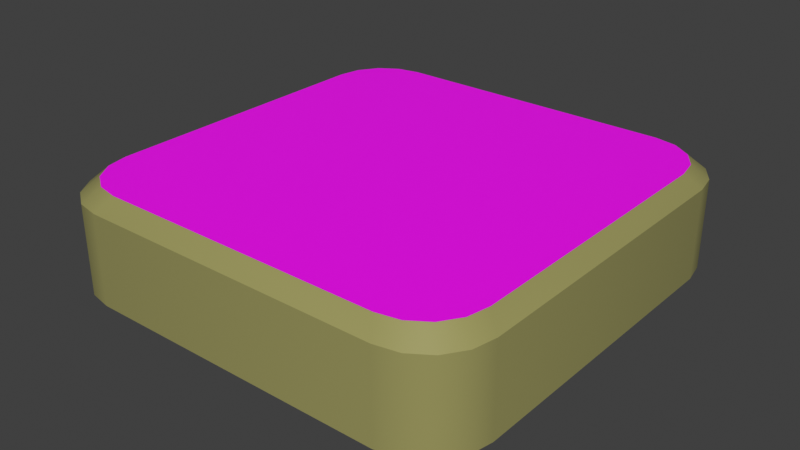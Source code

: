 # Source: piattaforma_bersaglio_1_.blend  (saved by Blender 4.0.36; exported with 4.5.12 LTS)
import bpy
from mathutils import Matrix  # noqa: F401  (used for matrix-valued properties, if any)

bpy.ops.wm.read_factory_settings(use_empty=True)
scene = bpy.context.scene
scene.name = 'Scene'

# ---- collections
col_collection = bpy.data.collections.new('Collection'); scene.collection.children.link(col_collection)

# ---- images (referenced by path relative to the original .blend; pixels are not part of the script)
import os
ASSET_DIR = os.environ.get("B2B_ASSET_DIR", "")  # directory of the original .blend (textures are referenced by path, not embedded)
HERE = os.path.dirname(os.path.abspath(__file__))  # packed textures are extracted next to this script under _unpacked/

def load_image(name, relpath, width, height, colorspace="sRGB"):
    """Load a texture the original file referenced (path relative to the .blend, or extracted next to this script)."""
    p = next((c for c in (os.path.join(HERE, relpath), os.path.join(ASSET_DIR, relpath)) if relpath and os.path.exists(c)), "")
    if p:
        img = bpy.data.images.load(p, check_existing=True)
        img.name = name
    else:  # same state as the original file: an image datablock whose file is absent (Cycles renders it pink)
        img = bpy.data.images.new(name, width, height)
        img.source = "FILE"
        img.filepath = "//" + (relpath or name)
    img.colorspace_settings.name = colorspace
    return img
img_pngtree_shooting_target_5402302_png_001 = load_image('—Pngtree—shooting target_5402302.png.001', '—Pngtree—shooting target_5402302.png', 1024, 1024, 'sRGB')

# ---- materials (node trees are filled in below, after node groups)
mat_piatt_ber_col = bpy.data.materials.new('piatt_ber_col')
mat_piatt_ber_col.alpha_threshold = 0.0
mat_piatt_ber_col.use_transparent_shadow = False
mat_piatt_ber_col.roughness = 0.5
mat_piatt_ber_col.line_color = (0.0, 0.0, 0.0, 1.0)
mat_texture_ber = bpy.data.materials.new('texture_ber')

# ---- node groups
ng_auto_smooth = bpy.data.node_groups.new('Auto Smooth', 'GeometryNodeTree')
_s = ng_auto_smooth.interface.new_socket(name='Geometry', in_out='OUTPUT', socket_type='NodeSocketGeometry')
_s = ng_auto_smooth.interface.new_socket(name='Geometry', in_out='INPUT', socket_type='NodeSocketGeometry')
_s = ng_auto_smooth.interface.new_socket(name='Angle', in_out='INPUT', socket_type='NodeSocketFloat')
_s.subtype = 'ANGLE'
_s.min_value = 0.0
_s.max_value = 3.142
ng_auto_smooth.is_modifier = True
_N = ng_auto_smooth.nodes; _L = ng_auto_smooth.links
n0 = _N.new('NodeGroupOutput'); n0.name = 'Group Output'; n0.location = (480, -100)
n1 = _N.new('NodeGroupInput'); n1.name = 'Group Input'; n1.location = (-420, -300)
n2 = _N.new('NodeGroupInput'); n2.name = 'Group Input.001'; n2.location = (-60, -100)
n3 = _N.new('GeometryNodeSetShadeSmooth'); n3.name = 'Set Shade Smooth'; n3.location = (120, -100)
n3.domain = 'EDGE'
n4 = _N.new('GeometryNodeSetShadeSmooth'); n4.name = 'Set Shade Smooth.001'; n4.location = (300, -100)
n5 = _N.new('GeometryNodeInputMeshEdgeAngle'); n5.name = 'Edge Angle'; n5.location = (-420, -220)
n6 = _N.new('GeometryNodeInputEdgeSmooth'); n6.name = 'Is Edge Smooth'; n6.location = (-60, -160)
n7 = _N.new('GeometryNodeInputShadeSmooth'); n7.name = 'Is Face Smooth'; n7.location = (-240, -340)
n8 = _N.new('FunctionNodeBooleanMath'); n8.name = 'Boolean Math'; n8.location = (-60, -220)
n9 = _N.new('FunctionNodeCompare'); n9.name = 'Compare'; n9.location = (-240, -180)
n9.operation = 'LESS_EQUAL'
_L.new(n5.outputs[0], n9.inputs[0])
_L.new(n4.outputs[0], n0.inputs[0])
_L.new(n1.outputs[1], n9.inputs[1])
_L.new(n9.outputs[0], n8.inputs[0])
_L.new(n7.outputs[0], n8.inputs[1])
_L.new(n2.outputs[0], n3.inputs[0])
_L.new(n6.outputs[0], n3.inputs[1])
_L.new(n3.outputs[0], n4.inputs[0])
_L.new(n8.outputs[0], n3.inputs[2])
n0.is_active_output = True

# ---- material node trees
mat_piatt_ber_col.use_nodes = True; mat_piatt_ber_col.node_tree.nodes.clear()
_N = mat_piatt_ber_col.node_tree.nodes; _L = mat_piatt_ber_col.node_tree.links
n0 = _N.new('ShaderNodeOutputMaterial'); n0.name = 'Material Output'; n0.location = (300, 300)
n1 = _N.new('ShaderNodeBsdfPrincipled'); n1.name = 'Principled BSDF'; n1.location = (10, 300)
n1.inputs[0].default_value = (0.3325, 0.314, 0.1119, 1.0)
n1.inputs[3].default_value = 1.45
n1.inputs[27].default_value = (0.0, 0.0, 0.0, 1.0)
_L.new(n1.outputs[0], n0.inputs[0])
n0.is_active_output = True
mat_texture_ber.use_nodes = True; mat_texture_ber.node_tree.nodes.clear()
_N = mat_texture_ber.node_tree.nodes; _L = mat_texture_ber.node_tree.links
n0 = _N.new('ShaderNodeBsdfPrincipled'); n0.name = 'Principled BSDF'; n0.location = (10, 300)
n0.distribution = 'GGX'
n0.subsurface_method = 'RANDOM_WALK_SKIN'
n0.inputs[3].default_value = 1.45
n0.inputs[27].default_value = (0.0, 0.0, 0.0, 1.0)
n0.inputs[28].default_value = 1.0
n1 = _N.new('ShaderNodeOutputMaterial'); n1.name = 'Material Output'; n1.location = (300, 300)
n1.target = 'CYCLES'
n2 = _N.new('ShaderNodeTexImage'); n2.name = 'Image Texture'; n2.location = (-425, 227)
n2.image = img_pngtree_shooting_target_5402302_png_001
n3 = _N.new('ShaderNodeOutputMaterial'); n3.name = 'Material Output.001'; n3.location = (0, 0)
n3.target = 'EEVEE'
n4 = _N.new('ShaderNodeMixShader'); n4.name = 'Mix Shader'; n4.location = (0, 0)
n4.label = 'Disable Shadow'
n4.hide = True
n5 = _N.new('ShaderNodeLightPath'); n5.name = 'Light Path'; n5.location = (0, 0)
n5.hide = True
n6 = _N.new('ShaderNodeBsdfTransparent'); n6.name = 'Transparent BSDF'; n6.location = (0, 0)
n6.hide = True
_L.new(n0.outputs[0], n1.inputs[0])
_L.new(n2.outputs[0], n0.inputs[0])
_L.new(n2.outputs[1], n0.inputs[4])
_L.new(n0.outputs[0], n4.inputs[1])
_L.new(n4.outputs[0], n3.inputs[0])
_L.new(n5.outputs[1], n4.inputs[0])
_L.new(n6.outputs[0], n4.inputs[2])
n1.is_active_output = True

# ---- world
world_world = bpy.data.worlds.new('World'); scene.world = world_world
world_world.use_nodes = True; world_world.node_tree.nodes.clear()
_N = world_world.node_tree.nodes; _L = world_world.node_tree.links
n0 = _N.new('ShaderNodeOutputWorld'); n0.name = 'World Output'; n0.location = (300, 300)
n1 = _N.new('ShaderNodeBackground'); n1.name = 'Background'; n1.location = (10, 300)
n1.inputs[0].default_value = (0.05088, 0.05088, 0.05088, 1.0)
_L.new(n1.outputs[0], n0.inputs[0])
n0.is_active_output = True
world_world.color = (0.05088, 0.05088, 0.05088)
world_world.use_sun_shadow = False
world_world.sun_shadow_jitter_overblur = 0.0

# ---- meshes
me_tassello_cambia_colore = bpy.data.meshes.new('tassello_cambia_colore')
me_tassello_cambia_colore.from_pydata([(-0.8841, 0.0, 0.1837), (0.0, -0.826, 0.2434), (-0.826, 0.0, 0.2434), (0.0, 0.0, 0.2434), (0.0, -0.8841, 0.1837), (-0.8841, 0.0, 0.0), (0.0, -0.8841, 0.0), (0.8841, 0.0, 0.1837), (0.826, 0.0, 0.2434), (0.8841, 0.0, 0.0), (0.0, 0.826, 0.2434), (0.0, 0.8841, 0.1837), (0.0, 0.8841, 0.0), (-0.8841, 0.0, -0.1837), (0.0, -0.826, -0.2434), (-0.826, 0.0, -0.2434), (0.0, 0.0, -0.2434), (0.0, -0.8841, -0.1837), (0.8841, 0.0, -0.1837), (0.826, 0.0, -0.2434), (0.0, 0.826, -0.2434), (0.0, 0.8841, -0.1837), (-0.826, -0.5885, 0.2434), (-0.5885, -0.826, 0.2434), (-0.8079, -0.6794, 0.2434), (-0.7565, -0.7565, 0.2434), (-0.6794, -0.8079, 0.2434), (-0.8841, -0.63, 0.1837), (-0.63, -0.8841, 0.1837), (-0.8648, -0.7272, 0.1837), (-0.8097, -0.8097, 0.1837), (-0.7272, -0.8648, 0.1837), (-0.8841, -0.63, 0.0), (-0.63, -0.8841, 0.0), (-0.8648, -0.7272, 0.0), (-0.8097, -0.8097, 0.0), (-0.7272, -0.8648, 0.0), (0.5885, -0.826, 0.2434), (0.826, -0.5885, 0.2434), (0.6794, -0.8079, 0.2434), (0.7565, -0.7565, 0.2434), (0.8079, -0.6794, 0.2434), (0.63, -0.8841, 0.1837), (0.8841, -0.63, 0.1837), (0.7272, -0.8648, 0.1837), (0.8097, -0.8097, 0.1837), (0.8648, -0.7272, 0.1837), (0.63, -0.8841, 0.0), (0.8841, -0.63, 0.0), (0.7272, -0.8648, 0.0), (0.8097, -0.8097, 0.0), (0.8648, -0.7272, 0.0), (-0.5885, 0.826, 0.2434), (-0.826, 0.5885, 0.2434), (-0.6794, 0.8079, 0.2434), (-0.7565, 0.7565, 0.2434), (-0.8079, 0.6794, 0.2434), (-0.63, 0.8841, 0.1837), (-0.8841, 0.63, 0.1837), (-0.7272, 0.8648, 0.1837), (-0.8097, 0.8097, 0.1837), (-0.8648, 0.7272, 0.1837), (-0.63, 0.8841, 0.0), (-0.8841, 0.63, 0.0), (-0.7272, 0.8648, 0.0), (-0.8097, 0.8097, 0.0), (-0.8648, 0.7272, 0.0), (0.826, 0.5885, 0.2434), (0.5885, 0.826, 0.2434), (0.8079, 0.6794, 0.2434), (0.7565, 0.7565, 0.2434), (0.6794, 0.8079, 0.2434), (0.8841, 0.63, 0.1837), (0.63, 0.8841, 0.1837), (0.8648, 0.7272, 0.1837), (0.8097, 0.8097, 0.1837), (0.7272, 0.8648, 0.1837), (0.8841, 0.63, 0.0), (0.63, 0.8841, 0.0), (0.8648, 0.7272, 0.0), (0.8097, 0.8097, 0.0), (0.7272, 0.8648, 0.0), (-0.5885, -0.826, -0.2434), (-0.826, -0.5885, -0.2434), (-0.6794, -0.8079, -0.2434), (-0.7565, -0.7565, -0.2434), (-0.8079, -0.6794, -0.2434), (-0.63, -0.8841, -0.1837), (-0.8841, -0.63, -0.1837), (-0.7272, -0.8648, -0.1837), (-0.8097, -0.8097, -0.1837), (-0.8648, -0.7272, -0.1837), (0.826, -0.5885, -0.2434), (0.5885, -0.826, -0.2434), (0.8079, -0.6794, -0.2434), (0.7565, -0.7565, -0.2434), (0.6794, -0.8079, -0.2434), (0.8841, -0.63, -0.1837), (0.63, -0.8841, -0.1837), (0.8648, -0.7272, -0.1837), (0.8097, -0.8097, -0.1837), (0.7272, -0.8648, -0.1837), (-0.826, 0.5885, -0.2434), (-0.5885, 0.826, -0.2434), (-0.8079, 0.6794, -0.2434), (-0.7565, 0.7565, -0.2434), (-0.6794, 0.8079, -0.2434), (-0.8841, 0.63, -0.1837), (-0.63, 0.8841, -0.1837), (-0.8648, 0.7272, -0.1837), (-0.8097, 0.8097, -0.1837), (-0.7272, 0.8648, -0.1837), (0.5885, 0.826, -0.2434), (0.826, 0.5885, -0.2434), (0.6794, 0.8079, -0.2434), (0.7565, 0.7565, -0.2434), (0.8079, 0.6794, -0.2434), (0.63, 0.8841, -0.1837), (0.8841, 0.63, -0.1837), (0.7272, 0.8648, -0.1837), (0.8097, 0.8097, -0.1837), (0.8648, 0.7272, -0.1837), (0.0, -0.826, 0.2437), (-0.826, 0.0, 0.2437), (0.0, 0.0, 0.2437), (0.826, 0.0, 0.2437), (0.0, 0.826, 0.2437), (-0.826, -0.5885, 0.2437), (-0.5885, -0.826, 0.2437), (-0.8079, -0.6794, 0.2437), (-0.7565, -0.7565, 0.2437), (-0.6794, -0.8079, 0.2437), (0.5885, -0.826, 0.2437), (0.826, -0.5885, 0.2437), (0.6794, -0.8079, 0.2437), (0.7565, -0.7565, 0.2437), (0.8079, -0.6794, 0.2437), (-0.5885, 0.826, 0.2437), (-0.826, 0.5885, 0.2437), (-0.6794, 0.8079, 0.2437), (-0.7565, 0.7565, 0.2437), (-0.8079, 0.6794, 0.2437), (0.826, 0.5885, 0.2437), (0.5885, 0.826, 0.2437), (0.8079, 0.6794, 0.2437), (0.7565, 0.7565, 0.2437), (0.6794, 0.8079, 0.2437)], [], [(4, 28, 33, 6), (0, 27, 22, 2), (28, 4, 1, 23), (17, 6, 33, 87), (27, 0, 5, 32), (4, 6, 47, 42), (7, 8, 38, 43), (42, 37, 1, 4), (17, 98, 47, 6), (43, 48, 9, 7), (11, 12, 62, 57), (0, 2, 53, 58), (57, 52, 10, 11), (21, 108, 62, 12), (58, 63, 5, 0), (11, 73, 78, 12), (7, 72, 67, 8), (73, 11, 10, 68), (21, 12, 78, 117), (72, 7, 9, 77), (16, 19, 92, 94, 95, 96, 93, 14), (13, 15, 83, 88), (87, 82, 14, 17), (3, 1, 37, 39, 40, 41, 38, 8), (88, 32, 5, 13), (16, 15, 102, 104, 105, 106, 103, 20), (18, 97, 92, 19), (98, 17, 14, 93), (3, 10, 52, 54, 55, 56, 53, 2), (97, 18, 9, 48), (16, 20, 112, 114, 115, 116, 113, 19), (13, 107, 102, 15), (108, 21, 20, 103), (3, 8, 67, 69, 70, 71, 68, 10), (107, 13, 5, 63), (18, 19, 113, 118), (117, 112, 20, 21), (16, 14, 82, 84, 85, 86, 83, 15), (118, 77, 9, 18), (22, 27, 29, 24), (24, 29, 30, 25), (25, 30, 31, 26), (26, 31, 28, 23), (33, 28, 31, 36), (36, 31, 30, 35), (35, 30, 29, 34), (34, 29, 27, 32), (37, 42, 44, 39), (39, 44, 45, 40), (40, 45, 46, 41), (41, 46, 43, 38), (48, 43, 46, 51), (51, 46, 45, 50), (50, 45, 44, 49), (49, 44, 42, 47), (52, 57, 59, 54), (54, 59, 60, 55), (55, 60, 61, 56), (56, 61, 58, 53), (63, 58, 61, 66), (66, 61, 60, 65), (65, 60, 59, 64), (64, 59, 57, 62), (67, 72, 74, 69), (69, 74, 75, 70), (70, 75, 76, 71), (71, 76, 73, 68), (78, 73, 76, 81), (81, 76, 75, 80), (80, 75, 74, 79), (79, 74, 72, 77), (82, 87, 89, 84), (84, 89, 90, 85), (85, 90, 91, 86), (86, 91, 88, 83), (32, 88, 91, 34), (34, 91, 90, 35), (35, 90, 89, 36), (36, 89, 87, 33), (92, 97, 99, 94), (94, 99, 100, 95), (95, 100, 101, 96), (96, 101, 98, 93), (47, 98, 101, 49), (49, 101, 100, 50), (50, 100, 99, 51), (51, 99, 97, 48), (102, 107, 109, 104), (104, 109, 110, 105), (105, 110, 111, 106), (106, 111, 108, 103), (62, 108, 111, 64), (64, 111, 110, 65), (65, 110, 109, 66), (66, 109, 107, 63), (112, 117, 119, 114), (114, 119, 120, 115), (115, 120, 121, 116), (116, 121, 118, 113), (77, 118, 121, 79), (79, 121, 120, 80), (80, 120, 119, 81), (81, 119, 117, 78), (3, 2, 22, 24, 25, 26, 23, 1), (124, 122, 132, 134, 135, 136, 133, 125), (124, 126, 137, 139, 140, 141, 138, 123), (124, 125, 142, 144, 145, 146, 143, 126), (124, 123, 127, 129, 130, 131, 128, 122)])
me_tassello_cambia_colore.polygons.foreach_set('use_smooth', [True] * 108)
me_tassello_cambia_colore.polygons.foreach_set('material_index', [0, 0, 0, 0, 0, 0, 0, 0, 0, 0, 0, 0, 0, 0, 0, 0, 0, 0, 0, 0, 0, 0, 0, 0, 0, 0, 0, 0, 0, 0, 0, 0, 0, 0, 0, 0, 0, 0, 0, 0, 0, 0, 0, 0, 0, 0, 0, 0, 0, 0, 0, 0, 0, 0, 0, 0, 0, 0, 0, 0, 0, 0, 0, 0, 0, 0, 0, 0, 0, 0, 0, 0, 0, 0, 0, 0, 0, 0, 0, 0, 0, 0, 0, 0, 0, 0, 0, 0, 0, 0, 0, 0, 0, 0, 0, 0, 0, 0, 0, 0, 0, 0, 0, 0, 1, 1, 1, 1])
_uv = me_tassello_cambia_colore.uv_layers.new(name='UVMap')
_uv.uv.foreach_set('vector', [0.7666, 0.7355, 0.8335, 0.7355, 0.8335, 0.7355, 0.7666, 0.7355, 0.8605, 0.6416, 0.8605, 0.7085, 0.8605, 0.7085, 0.8605, 0.6416, 0.8335, 0.7355, 0.7666, 0.7355, 0.7666, 0.7355, 0.8335, 0.7355, 0.7666, 0.7355, 0.7666, 0.7355, 0.8335, 0.7355, 0.8335, 0.7355, 0.8605, 0.7085, 0.8605, 0.6416, 0.8605, 0.6416, 0.8605, 0.7085, 0.7666, 0.7355, 0.7666, 0.7355, 0.8335, 0.7355, 0.8335, 0.7355, 0.8605, 0.6416, 0.8605, 0.6416, 0.8605, 0.7085, 0.8605, 0.7085, 0.8335, 0.7355, 0.8335, 0.7355, 0.7666, 0.7355, 0.7666, 0.7355, 0.7666, 0.7355, 0.8335, 0.7355, 0.8335, 0.7355, 0.7666, 0.7355, 0.8605, 0.7085, 0.8605, 0.7085, 0.8605, 0.6416, 0.8605, 0.6416, 0.7666, 0.7355, 0.7666, 0.7355, 0.8335, 0.7355, 0.8335, 0.7355, 0.8605, 0.6416, 0.8605, 0.6416, 0.8605, 0.7085, 0.8605, 0.7085, 0.8335, 0.7355, 0.8335, 0.7355, 0.7666, 0.7355, 0.7666, 0.7355, 0.7666, 0.7355, 0.8335, 0.7355, 0.8335, 0.7355, 0.7666, 0.7355, 0.8605, 0.7085, 0.8605, 0.7085, 0.8605, 0.6416, 0.8605, 0.6416, 0.7666, 0.7355, 0.8335, 0.7355, 0.8335, 0.7355, 0.7666, 0.7355, 0.8605, 0.6416, 0.8605, 0.7085, 0.8605, 0.7085, 0.8605, 0.6416, 0.8335, 0.7355, 0.7666, 0.7355, 0.7666, 0.7355, 0.8335, 0.7355, 0.7666, 0.7355, 0.7666, 0.7355, 0.8335, 0.7355, 0.8335, 0.7355, 0.8605, 0.7085, 0.8605, 0.6416, 0.8605, 0.6416, 0.8605, 0.7085, 0.7666, 0.6416, 0.8605, 0.6416, 0.8605, 0.7085, 0.8598, 0.7194, 0.8579, 0.7329, 0.8444, 0.7348, 0.8335, 0.7355, 0.7666, 0.7355, 0.8605, 0.6416, 0.8605, 0.6416, 0.8605, 0.7085, 0.8605, 0.7085, 0.8335, 0.7355, 0.8335, 0.7355, 0.7666, 0.7355, 0.7666, 0.7355, 0.5, 0.5, 0.0001, 0.5, 0.0001, 0.1438, 0.01104, 0.08882, 0.04219, 0.04219, 0.08882, 0.01104, 0.1438, 0.0001, 0.5, 0.0001, 0.8605, 0.7085, 0.8605, 0.7085, 0.8605, 0.6416, 0.8605, 0.6416, 0.7666, 0.6416, 0.8605, 0.6416, 0.8605, 0.7085, 0.8598, 0.7194, 0.8579, 0.7329, 0.8444, 0.7348, 0.8335, 0.7355, 0.7666, 0.7355, 0.8605, 0.6416, 0.8605, 0.7085, 0.8605, 0.7085, 0.8605, 0.6416, 0.8335, 0.7355, 0.7666, 0.7355, 0.7666, 0.7355, 0.8335, 0.7355, 0.5, 0.5, 0.9999, 0.5, 0.9999, 0.8562, 0.989, 0.9112, 0.9578, 0.9578, 0.9112, 0.989, 0.8562, 0.9999, 0.5, 0.9999, 0.8605, 0.7085, 0.8605, 0.6416, 0.8605, 0.6416, 0.8605, 0.7085, 0.7666, 0.6416, 0.7666, 0.7355, 0.8335, 0.7355, 0.8444, 0.7348, 0.8579, 0.7329, 0.8598, 0.7194, 0.8605, 0.7085, 0.8605, 0.6416, 0.8605, 0.6416, 0.8605, 0.7085, 0.8605, 0.7085, 0.8605, 0.6416, 0.8335, 0.7355, 0.7666, 0.7355, 0.7666, 0.7355, 0.8335, 0.7355, 0.5, 0.5, 0.5, 0.0001, 0.8562, 9.999e-05, 0.9112, 0.01104, 0.9578, 0.04219, 0.989, 0.08882, 0.9999, 0.1438, 0.9999, 0.5, 0.8605, 0.7085, 0.8605, 0.6416, 0.8605, 0.6416, 0.8605, 0.7085, 0.8605, 0.6416, 0.8605, 0.6416, 0.8605, 0.7085, 0.8605, 0.7085, 0.8335, 0.7355, 0.8335, 0.7355, 0.7666, 0.7355, 0.7666, 0.7355, 0.7666, 0.6416, 0.7666, 0.7355, 0.8335, 0.7355, 0.8444, 0.7348, 0.8579, 0.7329, 0.8598, 0.7194, 0.8605, 0.7085, 0.8605, 0.6416, 0.8605, 0.7085, 0.8605, 0.7085, 0.8605, 0.6416, 0.8605, 0.6416, 0.8605, 0.7085, 0.8605, 0.7085, 0.8605, 0.7193, 0.8598, 0.7194, 0.8598, 0.7194, 0.8605, 0.7193, 0.8605, 0.7355, 0.8579, 0.7329, 0.8579, 0.7329, 0.8605, 0.7355, 0.8443, 0.7355, 0.8444, 0.7348, 0.8444, 0.7348, 0.8443, 0.7355, 0.8335, 0.7355, 0.8335, 0.7355, 0.8335, 0.7355, 0.8335, 0.7355, 0.8443, 0.7355, 0.8438, 0.7355, 0.8438, 0.7355, 0.8443, 0.7355, 0.8605, 0.7355, 0.8605, 0.7355, 0.8605, 0.7355, 0.8605, 0.7355, 0.8605, 0.7193, 0.8605, 0.7188, 0.8605, 0.7188, 0.8605, 0.7193, 0.8605, 0.7085, 0.8605, 0.7085, 0.8335, 0.7355, 0.8335, 0.7355, 0.8443, 0.7355, 0.8444, 0.7348, 0.8444, 0.7348, 0.8443, 0.7355, 0.8605, 0.7355, 0.8579, 0.7329, 0.8579, 0.7329, 0.8605, 0.7355, 0.8605, 0.7193, 0.8598, 0.7194, 0.8598, 0.7194, 0.8605, 0.7193, 0.8605, 0.7085, 0.8605, 0.7085, 0.8605, 0.7085, 0.8605, 0.7085, 0.8605, 0.7193, 0.8605, 0.7188, 0.8605, 0.7188, 0.8605, 0.7193, 0.8605, 0.7355, 0.8605, 0.7355, 0.8605, 0.7355, 0.8605, 0.7355, 0.8443, 0.7355, 0.8438, 0.7355, 0.8438, 0.7355, 0.8443, 0.7355, 0.8335, 0.7355, 0.8335, 0.7355, 0.8335, 0.7355, 0.8335, 0.7355, 0.8443, 0.7355, 0.8444, 0.7348, 0.8444, 0.7348, 0.8443, 0.7355, 0.8605, 0.7355, 0.8579, 0.7329, 0.8579, 0.7329, 0.8605, 0.7355, 0.8605, 0.7193, 0.8598, 0.7194, 0.8598, 0.7194, 0.8605, 0.7193, 0.8605, 0.7085, 0.8605, 0.7085, 0.8605, 0.7085, 0.8605, 0.7085, 0.8605, 0.7193, 0.8605, 0.7188, 0.8605, 0.7188, 0.8605, 0.7193, 0.8605, 0.7355, 0.8605, 0.7355, 0.8605, 0.7355, 0.8605, 0.7355, 0.8443, 0.7355, 0.8438, 0.7355, 0.8438, 0.7355, 0.8443, 0.7355, 0.8335, 0.7355, 0.8335, 0.7355, 0.8605, 0.7085, 0.8605, 0.7085, 0.8605, 0.7193, 0.8598, 0.7194, 0.8598, 0.7194, 0.8605, 0.7193, 0.8605, 0.7355, 0.8579, 0.7329, 0.8579, 0.7329, 0.8605, 0.7355, 0.8443, 0.7355, 0.8444, 0.7348, 0.8444, 0.7348, 0.8443, 0.7355, 0.8335, 0.7355, 0.8335, 0.7355, 0.8335, 0.7355, 0.8335, 0.7355, 0.8443, 0.7355, 0.8438, 0.7355, 0.8438, 0.7355, 0.8443, 0.7355, 0.8605, 0.7355, 0.8605, 0.7355, 0.8605, 0.7355, 0.8605, 0.7355, 0.8605, 0.7193, 0.8605, 0.7188, 0.8605, 0.7188, 0.8605, 0.7193, 0.8605, 0.7085, 0.8605, 0.7085, 0.8335, 0.7355, 0.8335, 0.7355, 0.8443, 0.7355, 0.8444, 0.7348, 0.8444, 0.7348, 0.8443, 0.7355, 0.8605, 0.7355, 0.8579, 0.7329, 0.8579, 0.7329, 0.8605, 0.7355, 0.8605, 0.7193, 0.8598, 0.7194, 0.8598, 0.7194, 0.8605, 0.7193, 0.8605, 0.7085, 0.8605, 0.7085, 0.8605, 0.7085, 0.8605, 0.7085, 0.8605, 0.7193, 0.8605, 0.7188, 0.8605, 0.7188, 0.8605, 0.7193, 0.8605, 0.7355, 0.8605, 0.7355, 0.8605, 0.7355, 0.8605, 0.7355, 0.8443, 0.7355, 0.8438, 0.7355, 0.8438, 0.7355, 0.8443, 0.7355, 0.8335, 0.7355, 0.8335, 0.7355, 0.8605, 0.7085, 0.8605, 0.7085, 0.8605, 0.7193, 0.8598, 0.7194, 0.8598, 0.7194, 0.8605, 0.7193, 0.8605, 0.7355, 0.8579, 0.7329, 0.8579, 0.7329, 0.8605, 0.7355, 0.8443, 0.7355, 0.8444, 0.7348, 0.8444, 0.7348, 0.8443, 0.7355, 0.8335, 0.7355, 0.8335, 0.7355, 0.8335, 0.7355, 0.8335, 0.7355, 0.8443, 0.7355, 0.8438, 0.7355, 0.8438, 0.7355, 0.8443, 0.7355, 0.8605, 0.7355, 0.8605, 0.7355, 0.8605, 0.7355, 0.8605, 0.7355, 0.8605, 0.7193, 0.8605, 0.7188, 0.8605, 0.7188, 0.8605, 0.7193, 0.8605, 0.7085, 0.8605, 0.7085, 0.8605, 0.7085, 0.8605, 0.7085, 0.8605, 0.7193, 0.8598, 0.7194, 0.8598, 0.7194, 0.8605, 0.7193, 0.8605, 0.7355, 0.8579, 0.7329, 0.8579, 0.7329, 0.8605, 0.7355, 0.8443, 0.7355, 0.8444, 0.7348, 0.8444, 0.7348, 0.8443, 0.7355, 0.8335, 0.7355, 0.8335, 0.7355, 0.8335, 0.7355, 0.8335, 0.7355, 0.8443, 0.7355, 0.8438, 0.7355, 0.8438, 0.7355, 0.8443, 0.7355, 0.8605, 0.7355, 0.8605, 0.7355, 0.8605, 0.7355, 0.8605, 0.7355, 0.8605, 0.7193, 0.8605, 0.7188, 0.8605, 0.7188, 0.8605, 0.7193, 0.8605, 0.7085, 0.8605, 0.7085, 0.8335, 0.7355, 0.8335, 0.7355, 0.8443, 0.7355, 0.8444, 0.7348, 0.8444, 0.7348, 0.8443, 0.7355, 0.8605, 0.7355, 0.8579, 0.7329, 0.8579, 0.7329, 0.8605, 0.7355, 0.8605, 0.7193, 0.8598, 0.7194, 0.8598, 0.7194, 0.8605, 0.7193, 0.8605, 0.7085, 0.8605, 0.7085, 0.8605, 0.7085, 0.8605, 0.7085, 0.8605, 0.7193, 0.8605, 0.7188, 0.8605, 0.7188, 0.8605, 0.7193, 0.8605, 0.7355, 0.8605, 0.7355, 0.8605, 0.7355, 0.8605, 0.7355, 0.8443, 0.7355, 0.8438, 0.7355, 0.8438, 0.7355, 0.8443, 0.7355, 0.8335, 0.7355, 0.8335, 0.7355, 0.5, 0.5, 0.5, 0.9999, 0.1438, 0.9999, 0.08882, 0.989, 0.04219, 0.9578, 0.01104, 0.9112, 0.0001, 0.8562, 0.0001, 0.5, 0.5, 0.5, 0.0001, 0.5, 0.0001, 0.1438, 0.01104, 0.08882, 0.04219, 0.04219, 0.08882, 0.01104, 0.1438, 0.0001, 0.5, 0.0001, 0.5, 0.5, 0.9999, 0.5, 0.9999, 0.8562, 0.989, 0.9112, 0.9578, 0.9578, 0.9112, 0.989, 0.8562, 0.9999, 0.5, 0.9999, 0.5, 0.5, 0.5, 0.0001, 0.8562, 9.999e-05, 0.9112, 0.01104, 0.9578, 0.04219, 0.989, 0.08882, 0.9999, 0.1438, 0.9999, 0.5, 0.5, 0.5, 0.5, 0.9999, 0.1438, 0.9999, 0.08882, 0.989, 0.04219, 0.9578, 0.01104, 0.9112, 0.0001, 0.8562, 0.0001, 0.5])
me_tassello_cambia_colore.materials.append(mat_piatt_ber_col)
me_tassello_cambia_colore.materials.append(mat_texture_ber)
me_tassello_cambia_colore.use_mirror_vertex_groups = False
me_tassello_cambia_colore.update()

# ---- objects
ob_tassello_colorato = bpy.data.objects.new('tassello_colorato', me_tassello_cambia_colore)

# ---- transforms, parenting, visibility, modifiers, constraints
ob_tassello_colorato.location = (0.0, 0.0, 0.0)
ob_tassello_colorato.lock_rotations_4d = False
ob_tassello_colorato.empty_display_type = 'ARROWS'
ob_tassello_colorato.lineart.crease_threshold = 0.0
_vg = ob_tassello_colorato.vertex_groups.new(name='bevel')
_vg = ob_tassello_colorato.vertex_groups.new(name='bevel2')
_m = ob_tassello_colorato.modifiers.new('Auto Smooth', 'NODES')
_m.node_group = ng_auto_smooth
_gi = [s.identifier for s in ng_auto_smooth.interface.items_tree if s.item_type == 'SOCKET' and s.in_out == 'INPUT']
_m[_gi[1]] = 0.5236  # Angle

# ---- collection membership
col_collection.objects.link(ob_tassello_colorato)

# ---- scene / render settings (as saved in the file)
scene.frame_start = 1; scene.frame_end = 250; scene.frame_set(23)
scene.render.engine = 'BLENDER_EEVEE_NEXT'
scene.cycles.sampling_pattern = 'TABULATED_SOBOL'
scene.view_settings.view_transform = 'Standard'
bpy.context.view_layer.update()

# ---- added for rendering (the .blend has no active camera and no usable light): camera, sun
cam_auto = bpy.data.cameras.new('AutoCamera')
cam_auto.lens = 50.0
cam_auto.sensor_width = 36.0
cam_auto.clip_end = 1000.0
ob_auto_camera = bpy.data.objects.new('AutoCamera', cam_auto)
scene.collection.objects.link(ob_auto_camera)
ob_auto_camera.location = (2.35724, -2.82869, 1.88589)
ob_auto_camera.rotation_euler = (1.09748, -7.21219e-08, 0.694738)
scene.camera = ob_auto_camera
light_auto_sun = bpy.data.lights.new('AutoSun', 'SUN')
light_auto_sun.energy = 3.0
light_auto_sun.angle = 0.0523599
ob_auto_sun = bpy.data.objects.new('AutoSun', light_auto_sun)
scene.collection.objects.link(ob_auto_sun)
ob_auto_sun.rotation_euler = (0.872665, 0.174533, 0.523599)
bpy.context.view_layer.update()
